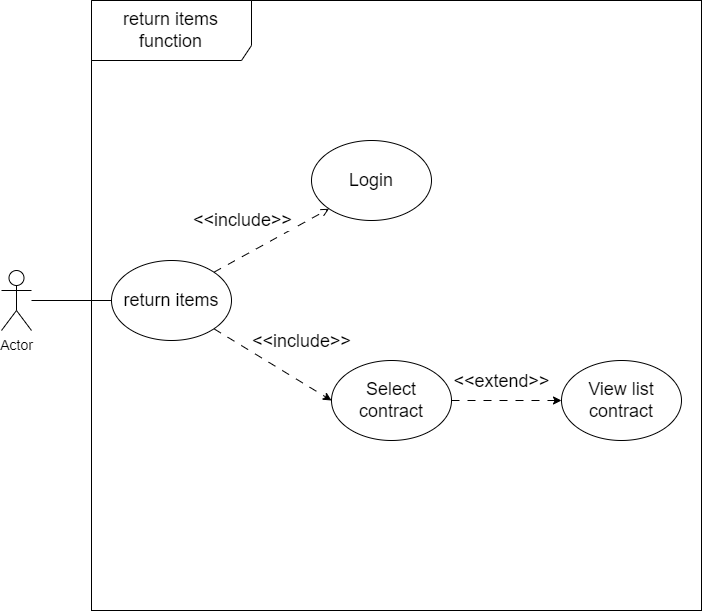

The diagram above was exported from draw.io. Its source (the exported page's mxGraphModel, read from the mxfile embedded in the PNG):
<mxGraphModel dx="1105" dy="578" grid="1" gridSize="10" guides="1" tooltips="1" connect="1" arrows="1" fold="1" page="1" pageScale="1" pageWidth="827" pageHeight="1169" math="0" shadow="0">
  <root>
    <mxCell id="0" />
    <mxCell id="1" parent="0" />
    <mxCell id="0vKEYrBOWYvh9GlxBcbb-1" value="&lt;font style=&quot;font-size: 14px;&quot;&gt;Actor&lt;/font&gt;" style="shape=umlActor;verticalLabelPosition=bottom;verticalAlign=top;html=1;outlineConnect=0;" vertex="1" parent="1">
      <mxGeometry x="80" y="660" width="30" height="60" as="geometry" />
    </mxCell>
    <mxCell id="0vKEYrBOWYvh9GlxBcbb-41" value="" style="whiteSpace=wrap;html=1;aspect=fixed;strokeWidth=1;fontSize=18;" vertex="1" parent="1">
      <mxGeometry x="170" y="390" width="610" height="610" as="geometry" />
    </mxCell>
    <mxCell id="0vKEYrBOWYvh9GlxBcbb-50" value="return items" style="ellipse;whiteSpace=wrap;html=1;strokeWidth=1;fontSize=18;" vertex="1" parent="1">
      <mxGeometry x="190" y="650" width="120" height="80" as="geometry" />
    </mxCell>
    <mxCell id="0vKEYrBOWYvh9GlxBcbb-52" value="" style="endArrow=none;html=1;rounded=0;fontSize=18;entryX=0;entryY=0.5;entryDx=0;entryDy=0;" edge="1" parent="1" source="0vKEYrBOWYvh9GlxBcbb-1" target="0vKEYrBOWYvh9GlxBcbb-50">
      <mxGeometry width="50" height="50" relative="1" as="geometry">
        <mxPoint x="190" y="620" as="sourcePoint" />
        <mxPoint x="240" y="570" as="targetPoint" />
      </mxGeometry>
    </mxCell>
    <mxCell id="0vKEYrBOWYvh9GlxBcbb-55" value="Login" style="ellipse;whiteSpace=wrap;html=1;strokeWidth=1;fontSize=18;" vertex="1" parent="1">
      <mxGeometry x="390" y="530" width="120" height="80" as="geometry" />
    </mxCell>
    <mxCell id="0vKEYrBOWYvh9GlxBcbb-59" value="" style="endArrow=open;html=1;rounded=0;dashed=1;dashPattern=8 8;fontSize=18;entryX=0;entryY=1;entryDx=0;entryDy=0;exitX=1;exitY=0;exitDx=0;exitDy=0;endFill=0;" edge="1" parent="1" source="0vKEYrBOWYvh9GlxBcbb-50" target="0vKEYrBOWYvh9GlxBcbb-55">
      <mxGeometry width="50" height="50" relative="1" as="geometry">
        <mxPoint x="350" y="650" as="sourcePoint" />
        <mxPoint x="400" y="600" as="targetPoint" />
      </mxGeometry>
    </mxCell>
    <mxCell id="0vKEYrBOWYvh9GlxBcbb-72" value="&amp;lt;&amp;lt;include&amp;gt;&amp;gt;" style="edgeLabel;html=1;align=center;verticalAlign=middle;resizable=0;points=[];fontSize=18;" vertex="1" connectable="0" parent="0vKEYrBOWYvh9GlxBcbb-59">
      <mxGeometry x="0.7019" y="-2" relative="1" as="geometry">
        <mxPoint x="-71" as="offset" />
      </mxGeometry>
    </mxCell>
    <mxCell id="0vKEYrBOWYvh9GlxBcbb-61" value="Select contract" style="ellipse;whiteSpace=wrap;html=1;strokeWidth=1;fontSize=18;" vertex="1" parent="1">
      <mxGeometry x="410" y="749.9999999999998" width="120" height="80" as="geometry" />
    </mxCell>
    <mxCell id="0vKEYrBOWYvh9GlxBcbb-62" value="" style="endArrow=classic;html=1;rounded=0;dashed=1;dashPattern=8 8;fontSize=18;exitX=1;exitY=1;exitDx=0;exitDy=0;entryX=0;entryY=0.5;entryDx=0;entryDy=0;" edge="1" parent="1" source="0vKEYrBOWYvh9GlxBcbb-50" target="0vKEYrBOWYvh9GlxBcbb-61">
      <mxGeometry width="50" height="50" relative="1" as="geometry">
        <mxPoint x="420" y="790" as="sourcePoint" />
        <mxPoint x="470" y="740" as="targetPoint" />
      </mxGeometry>
    </mxCell>
    <mxCell id="0vKEYrBOWYvh9GlxBcbb-73" value="&amp;lt;&amp;lt;include&amp;gt;&amp;gt;" style="edgeLabel;html=1;align=center;verticalAlign=middle;resizable=0;points=[];fontSize=18;" vertex="1" connectable="0" parent="0vKEYrBOWYvh9GlxBcbb-62">
      <mxGeometry x="-0.1834" y="-1" relative="1" as="geometry">
        <mxPoint x="40" y="-18" as="offset" />
      </mxGeometry>
    </mxCell>
    <mxCell id="0vKEYrBOWYvh9GlxBcbb-63" value="" style="endArrow=classic;html=1;rounded=0;dashed=1;dashPattern=8 8;fontSize=18;exitX=1;exitY=0.5;exitDx=0;exitDy=0;entryX=0;entryY=0.5;entryDx=0;entryDy=0;" edge="1" parent="1" source="0vKEYrBOWYvh9GlxBcbb-61" target="0vKEYrBOWYvh9GlxBcbb-65">
      <mxGeometry width="50" height="50" relative="1" as="geometry">
        <mxPoint x="540" y="790" as="sourcePoint" />
        <mxPoint x="590" y="740" as="targetPoint" />
      </mxGeometry>
    </mxCell>
    <mxCell id="0vKEYrBOWYvh9GlxBcbb-74" value="&amp;lt;&amp;lt;extend&amp;gt;&amp;gt;" style="edgeLabel;html=1;align=center;verticalAlign=middle;resizable=0;points=[];fontSize=18;" vertex="1" connectable="0" parent="0vKEYrBOWYvh9GlxBcbb-63">
      <mxGeometry x="-0.3602" y="4" relative="1" as="geometry">
        <mxPoint x="15" y="-16" as="offset" />
      </mxGeometry>
    </mxCell>
    <mxCell id="0vKEYrBOWYvh9GlxBcbb-65" value="View list contract" style="ellipse;whiteSpace=wrap;html=1;strokeWidth=1;fontSize=18;" vertex="1" parent="1">
      <mxGeometry x="640" y="750" width="120" height="80" as="geometry" />
    </mxCell>
    <mxCell id="0vKEYrBOWYvh9GlxBcbb-70" value="return items function" style="shape=umlFrame;whiteSpace=wrap;html=1;pointerEvents=0;strokeWidth=1;fontSize=18;width=160;height=60;" vertex="1" parent="1">
      <mxGeometry x="170" y="390" width="610" height="610" as="geometry" />
    </mxCell>
  </root>
</mxGraphModel>